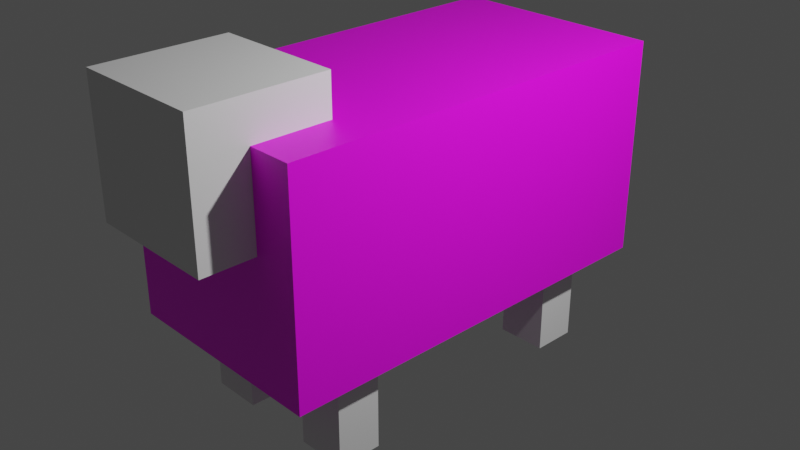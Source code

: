 # Source: sheep.blend  (saved by Blender 2.82.7; exported with 4.5.12 LTS)
import bpy
from mathutils import Matrix  # noqa: F401  (used for matrix-valued properties, if any)

bpy.ops.wm.read_factory_settings(use_empty=True)
scene = bpy.context.scene
scene.name = 'Scene'

# ---- collections
col_collection = bpy.data.collections.new('Collection'); scene.collection.children.link(col_collection)

# ---- images (referenced by path relative to the original .blend; pixels are not part of the script)
import os
ASSET_DIR = os.environ.get("B2B_ASSET_DIR", "")  # directory of the original .blend (textures are referenced by path, not embedded)
HERE = os.path.dirname(os.path.abspath(__file__))  # packed textures are extracted next to this script under _unpacked/

def load_image(name, relpath, width, height, colorspace="sRGB"):
    """Load a texture the original file referenced (path relative to the .blend, or extracted next to this script)."""
    p = next((c for c in (os.path.join(HERE, relpath), os.path.join(ASSET_DIR, relpath)) if relpath and os.path.exists(c)), "")
    if p:
        img = bpy.data.images.load(p, check_existing=True)
        img.name = name
    else:  # same state as the original file: an image datablock whose file is absent (Cycles renders it pink)
        img = bpy.data.images.new(name, width, height)
        img.source = "FILE"
        img.filepath = "//" + (relpath or name)
    img.colorspace_settings.name = colorspace
    return img
img_sheep_png = load_image('sheep.png', 'sheep.png', 1024, 1024, 'sRGB')

# ---- materials (node trees are filled in below, after node groups)
mat_material = bpy.data.materials.new('Material')
mat_material.use_transparent_shadow = False

# ---- material node trees
mat_material.use_nodes = True; mat_material.node_tree.nodes.clear()
_N = mat_material.node_tree.nodes; _L = mat_material.node_tree.links
n0 = _N.new('ShaderNodeOutputMaterial'); n0.name = 'Material Output'; n0.location = (300, 300)
n1 = _N.new('ShaderNodeBsdfPrincipled'); n1.name = 'Principled BSDF'; n1.location = (10, 300)
n1.distribution = 'GGX'
n1.subsurface_method = 'BURLEY'
n1.inputs[3].default_value = 1.45
n1.inputs[27].default_value = (0.0, 0.0, 0.0, 1.0)
n1.inputs[28].default_value = 1.0
n2 = _N.new('ShaderNodeTexImage'); n2.name = 'Image Texture'; n2.location = (-280, 276)
n2.image = img_sheep_png
_L.new(n1.outputs[0], n0.inputs[0])
_L.new(n2.outputs[0], n1.inputs[0])
n0.is_active_output = True

# ---- world
world_world = bpy.data.worlds.new('World'); scene.world = world_world
world_world.use_nodes = True; world_world.node_tree.nodes.clear()
_N = world_world.node_tree.nodes; _L = world_world.node_tree.links
n0 = _N.new('ShaderNodeOutputWorld'); n0.name = 'World Output'; n0.location = (300, 300)
n1 = _N.new('ShaderNodeBackground'); n1.name = 'Background'; n1.location = (10, 300)
n1.inputs[0].default_value = (0.05088, 0.05088, 0.05088, 1.0)
_L.new(n1.outputs[0], n0.inputs[0])
n0.is_active_output = True
world_world.color = (0.05088, 0.05088, 0.05088)
world_world.use_sun_shadow = False
world_world.sun_shadow_jitter_overblur = 0.0

# ---- cameras
cam_camera = bpy.data.cameras.new('Camera')
cam_camera.clip_end = 100.0
cam_camera.ortho_scale = 7.314

# ---- lights
light_light = bpy.data.lights.new('Light', 'POINT')
light_light.transmission_factor = 0.0
light_light.energy = 1000.0
light_light.shadow_soft_size = 0.1
light_light.shadow_maximum_resolution = 0.006
light_light.use_absolute_resolution = True

# ---- meshes
me_cube = bpy.data.meshes.new('Cube')
me_cube.from_pydata([(1.0, 1.0, 1.0), (1.0, 1.0, -1.0), (1.0, -1.0, 1.0), (1.0, -1.0, -1.0), (-1.0, 1.0, 1.0), (-1.0, 1.0, -1.0), (-1.0, -1.0, 1.0), (-1.0, -1.0, -1.0)], [], [(0, 4, 6, 2), (3, 2, 6, 7), (7, 6, 4, 5), (5, 1, 3, 7), (1, 0, 2, 3), (5, 4, 0, 1)])
_uv = me_cube.uv_layers.new(name='UVMap')
_uv.uv.foreach_set('vector', [0.6562, 0.02876, 0.6566, 0.2757, 0.5335, 0.2751, 0.5331, 0.0282, 0.6561, 0.2774, 0.6564, 0.3685, 0.5328, 0.3683, 0.5325, 0.2772, 0.5313, 0.03019, 0.5307, 0.2758, 0.437, 0.2758, 0.4376, 0.03023, 0.5204, 0.2299, 0.5198, 0.5506, 0.4396, 0.55, 0.4402, 0.2294, 0.7364, 0.02967, 0.7358, 0.2764, 0.6556, 0.2759, 0.6562, 0.02911, 0.6492, 0.278, 0.6486, 0.3691, 0.5316, 0.3685, 0.5315, 0.278])
me_cube.materials.append(mat_material)
me_cube.use_remesh_preserve_volume = False
me_cube.use_remesh_preserve_attributes = False
me_cube.use_mirror_vertex_groups = False
me_cube.update()
me_cube_001 = bpy.data.meshes.new('Cube.001')
me_cube_001.from_pydata([(-1.0, -1.0, -1.0), (-1.0, -1.0, 1.0), (-1.0, 1.0, -1.0), (-1.0, 1.0, 1.0), (1.0, -1.0, -1.0), (1.0, -1.0, 1.0), (1.0, 1.0, -1.0), (1.0, 1.0, 1.0)], [], [(0, 1, 3, 2), (2, 3, 7, 6), (6, 7, 5, 4), (4, 5, 1, 0), (2, 6, 4, 0), (7, 3, 1, 5)])
_uv = me_cube_001.uv_layers.new(name='UVMap')
_uv.uv.foreach_set('vector', [0.375, 0.0, 0.625, 0.0, 0.625, 0.25, 0.375, 0.25, 0.375, 0.25, 0.625, 0.25, 0.625, 0.5, 0.375, 0.5, 0.375, 0.5, 0.625, 0.5, 0.625, 0.75, 0.375, 0.75, 0.375, 0.75, 0.625, 0.75, 0.625, 1.0, 0.375, 1.0, 0.125, 0.5, 0.375, 0.5, 0.375, 0.75, 0.125, 0.75, 0.625, 0.5, 0.875, 0.5, 0.875, 0.75, 0.625, 0.75])
me_cube_001.use_remesh_fix_poles = True
me_cube_001.use_remesh_preserve_attributes = False
me_cube_001.use_mirror_vertex_groups = False
me_cube_001.update()
me_cube_002 = bpy.data.meshes.new('Cube.002')
me_cube_002.from_pydata([(-1.0, -1.0, -1.0), (-1.0, -1.0, 1.0), (-1.0, 1.0, -1.0), (-1.0, 1.0, 1.0), (1.0, -1.0, -1.0), (1.0, -1.0, 1.0), (1.0, 1.0, -1.0), (1.0, 1.0, 1.0)], [], [(0, 1, 3, 2), (2, 3, 7, 6), (6, 7, 5, 4), (4, 5, 1, 0), (2, 6, 4, 0), (7, 3, 1, 5)])
_uv = me_cube_002.uv_layers.new(name='UVMap')
_uv.uv.foreach_set('vector', [0.375, 0.0, 0.625, 0.0, 0.625, 0.25, 0.375, 0.25, 0.375, 0.25, 0.625, 0.25, 0.625, 0.5, 0.375, 0.5, 0.375, 0.5, 0.625, 0.5, 0.625, 0.75, 0.375, 0.75, 0.375, 0.75, 0.625, 0.75, 0.625, 1.0, 0.375, 1.0, 0.125, 0.5, 0.375, 0.5, 0.375, 0.75, 0.125, 0.75, 0.625, 0.5, 0.875, 0.5, 0.875, 0.75, 0.625, 0.75])
me_cube_002.use_remesh_fix_poles = True
me_cube_002.use_remesh_preserve_attributes = False
me_cube_002.use_mirror_vertex_groups = False
me_cube_002.update()
me_cube_003 = bpy.data.meshes.new('Cube.003')
me_cube_003.from_pydata([(-1.0, -1.0, -1.0), (-1.0, -1.0, 1.0), (-1.0, 1.0, -1.0), (-1.0, 1.0, 1.0), (1.0, -1.0, -1.0), (1.0, -1.0, 1.0), (1.0, 1.0, -1.0), (1.0, 1.0, 1.0)], [], [(0, 1, 3, 2), (2, 3, 7, 6), (6, 7, 5, 4), (4, 5, 1, 0), (2, 6, 4, 0), (7, 3, 1, 5)])
_uv = me_cube_003.uv_layers.new(name='UVMap')
_uv.uv.foreach_set('vector', [0.375, 0.0, 0.625, 0.0, 0.625, 0.25, 0.375, 0.25, 0.375, 0.25, 0.625, 0.25, 0.625, 0.5, 0.375, 0.5, 0.375, 0.5, 0.625, 0.5, 0.625, 0.75, 0.375, 0.75, 0.375, 0.75, 0.625, 0.75, 0.625, 1.0, 0.375, 1.0, 0.125, 0.5, 0.375, 0.5, 0.375, 0.75, 0.125, 0.75, 0.625, 0.5, 0.875, 0.5, 0.875, 0.75, 0.625, 0.75])
me_cube_003.use_remesh_fix_poles = True
me_cube_003.use_remesh_preserve_attributes = False
me_cube_003.use_mirror_vertex_groups = False
me_cube_003.update()

# ---- objects
ob_body = bpy.data.objects.new('body', me_cube)
ob_light = bpy.data.objects.new('Light', light_light)
ob_camera = bpy.data.objects.new('Camera', cam_camera)
ob_legs1 = bpy.data.objects.new('legs1', me_cube_001)
ob_legs2 = bpy.data.objects.new('legs2', me_cube_002)
ob_head = bpy.data.objects.new('head', me_cube_003)

# ---- transforms, parenting, visibility, modifiers, constraints
ob_body.location = (-4.044e-17, 0.1103, 1.932)
ob_body.scale = (1.032, 1.999, 1.032)
ob_body.lock_rotations_4d = False
ob_body.empty_display_type = 'ARROWS'
ob_body.lineart.crease_threshold = 0.0
ob_light.location = (4.076, 1.005, 5.904)
ob_light.rotation_euler = (0.6503, 0.05522, 1.866)
ob_light.lock_rotations_4d = False
ob_light.empty_display_type = 'ARROWS'
ob_light.color = (0.0, 0.0, 0.0, 0.0)
ob_light.lineart.crease_threshold = 0.0
ob_camera.location = (6.497, -6.01, 5.893)
ob_camera.rotation_euler = (1.109, 0.0, 0.8149)
ob_camera.lock_rotations_4d = False
ob_camera.empty_display_type = 'ARROWS'
ob_camera.color = (0.0, 0.0, 0.0, 0.0)
ob_camera.display_type = 'WIRE'
ob_camera.lineart.crease_threshold = 0.0
ob_legs1.location = (0.6005, -1.141, 0.6938)
ob_legs1.scale = (0.2406, 0.213, 0.6754)
ob_legs1.lineart.crease_threshold = 0.0
_m = ob_legs1.modifiers.new('Mirror', 'MIRROR')
_m.mirror_object = ob_body
ob_legs2.location = (0.5591, 1.434, 0.7021)
ob_legs2.scale = (0.2406, 0.213, 0.6754)
ob_legs2.lineart.crease_threshold = 0.0
_m = ob_legs2.modifiers.new('Mirror', 'MIRROR')
_m.mirror_object = ob_body
ob_head.location = (-0.008278, -1.771, 2.723)
ob_head.scale = (0.6245, 0.6245, 0.6245)
ob_head.lineart.crease_threshold = 0.0

# ---- collection membership
col_collection.objects.link(ob_body)
col_collection.objects.link(ob_light)
col_collection.objects.link(ob_camera)
col_collection.objects.link(ob_legs1)
col_collection.objects.link(ob_legs2)
col_collection.objects.link(ob_head)

# ---- scene / render settings (as saved in the file)
scene.camera = ob_camera
scene.frame_start = 1; scene.frame_end = 250; scene.frame_set(1)
scene.render.engine = 'BLENDER_EEVEE_NEXT'
scene.cycles.use_denoising = False
scene.cycles.samples = 128
scene.cycles.sampling_pattern = 'TABULATED_SOBOL'
scene.cycles.use_adaptive_sampling = False
scene.cycles.use_light_tree = False
scene.view_settings.view_transform = 'Filmic'
bpy.context.view_layer.update()
